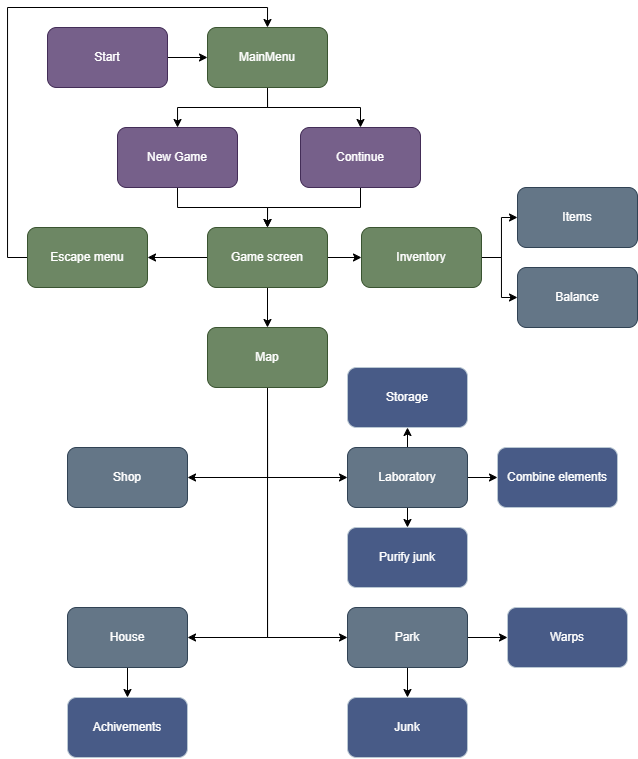

The diagram above was exported from draw.io. Its source (the exported page's mxGraphModel, read from the mxfile embedded in the PNG):
<mxGraphModel dx="507" dy="662" grid="1" gridSize="10" guides="1" tooltips="1" connect="1" arrows="1" fold="1" page="1" pageScale="1" pageWidth="827" pageHeight="1169" math="0" shadow="0">
  <root>
    <mxCell id="0" />
    <mxCell id="1" parent="0" />
    <mxCell id="NBWjpztF4RZvXmaNTqcC-3" style="edgeStyle=orthogonalEdgeStyle;rounded=0;orthogonalLoop=1;jettySize=auto;html=1;exitX=1;exitY=0.5;exitDx=0;exitDy=0;entryX=0;entryY=0.5;entryDx=0;entryDy=0;" edge="1" parent="1" source="NBWjpztF4RZvXmaNTqcC-1" target="NBWjpztF4RZvXmaNTqcC-2">
      <mxGeometry relative="1" as="geometry" />
    </mxCell>
    <mxCell id="NBWjpztF4RZvXmaNTqcC-1" value="Start" style="rounded=1;whiteSpace=wrap;html=1;fillColor=#76608a;fontColor=#ffffff;strokeColor=#432D57;" vertex="1" parent="1">
      <mxGeometry x="100" y="110" width="120" height="60" as="geometry" />
    </mxCell>
    <mxCell id="NBWjpztF4RZvXmaNTqcC-5" style="edgeStyle=orthogonalEdgeStyle;rounded=0;orthogonalLoop=1;jettySize=auto;html=1;exitX=0.5;exitY=1;exitDx=0;exitDy=0;" edge="1" parent="1" source="NBWjpztF4RZvXmaNTqcC-2" target="NBWjpztF4RZvXmaNTqcC-4">
      <mxGeometry relative="1" as="geometry" />
    </mxCell>
    <mxCell id="NBWjpztF4RZvXmaNTqcC-7" style="edgeStyle=orthogonalEdgeStyle;rounded=0;orthogonalLoop=1;jettySize=auto;html=1;exitX=0.5;exitY=1;exitDx=0;exitDy=0;entryX=0.5;entryY=0;entryDx=0;entryDy=0;" edge="1" parent="1" source="NBWjpztF4RZvXmaNTqcC-2" target="NBWjpztF4RZvXmaNTqcC-6">
      <mxGeometry relative="1" as="geometry" />
    </mxCell>
    <mxCell id="NBWjpztF4RZvXmaNTqcC-2" value="MainMenu" style="rounded=1;whiteSpace=wrap;html=1;fillColor=#6d8764;fontColor=#ffffff;strokeColor=#3A5431;" vertex="1" parent="1">
      <mxGeometry x="260" y="110" width="120" height="60" as="geometry" />
    </mxCell>
    <mxCell id="NBWjpztF4RZvXmaNTqcC-9" style="edgeStyle=orthogonalEdgeStyle;rounded=0;orthogonalLoop=1;jettySize=auto;html=1;exitX=0.5;exitY=1;exitDx=0;exitDy=0;entryX=0.5;entryY=0;entryDx=0;entryDy=0;" edge="1" parent="1" source="NBWjpztF4RZvXmaNTqcC-4" target="NBWjpztF4RZvXmaNTqcC-8">
      <mxGeometry relative="1" as="geometry" />
    </mxCell>
    <mxCell id="NBWjpztF4RZvXmaNTqcC-4" value="New Game" style="rounded=1;whiteSpace=wrap;html=1;fillColor=#76608a;fontColor=#ffffff;strokeColor=#432D57;" vertex="1" parent="1">
      <mxGeometry x="170" y="210" width="120" height="60" as="geometry" />
    </mxCell>
    <mxCell id="NBWjpztF4RZvXmaNTqcC-10" style="edgeStyle=orthogonalEdgeStyle;rounded=0;orthogonalLoop=1;jettySize=auto;html=1;exitX=0.5;exitY=1;exitDx=0;exitDy=0;entryX=0.5;entryY=0;entryDx=0;entryDy=0;" edge="1" parent="1" source="NBWjpztF4RZvXmaNTqcC-6" target="NBWjpztF4RZvXmaNTqcC-8">
      <mxGeometry relative="1" as="geometry" />
    </mxCell>
    <mxCell id="NBWjpztF4RZvXmaNTqcC-6" value="Continue" style="rounded=1;whiteSpace=wrap;html=1;fillColor=#76608a;fontColor=#ffffff;strokeColor=#432D57;" vertex="1" parent="1">
      <mxGeometry x="353" y="210" width="120" height="60" as="geometry" />
    </mxCell>
    <mxCell id="NBWjpztF4RZvXmaNTqcC-12" style="edgeStyle=orthogonalEdgeStyle;rounded=0;orthogonalLoop=1;jettySize=auto;html=1;exitX=0.5;exitY=1;exitDx=0;exitDy=0;entryX=0.5;entryY=0;entryDx=0;entryDy=0;" edge="1" parent="1" source="NBWjpztF4RZvXmaNTqcC-8" target="NBWjpztF4RZvXmaNTqcC-11">
      <mxGeometry relative="1" as="geometry" />
    </mxCell>
    <mxCell id="NBWjpztF4RZvXmaNTqcC-14" style="edgeStyle=orthogonalEdgeStyle;rounded=0;orthogonalLoop=1;jettySize=auto;html=1;exitX=1;exitY=0.5;exitDx=0;exitDy=0;entryX=0;entryY=0.5;entryDx=0;entryDy=0;" edge="1" parent="1" source="NBWjpztF4RZvXmaNTqcC-8" target="NBWjpztF4RZvXmaNTqcC-13">
      <mxGeometry relative="1" as="geometry" />
    </mxCell>
    <mxCell id="NBWjpztF4RZvXmaNTqcC-43" style="edgeStyle=orthogonalEdgeStyle;rounded=0;orthogonalLoop=1;jettySize=auto;html=1;exitX=0;exitY=0.5;exitDx=0;exitDy=0;entryX=1;entryY=0.5;entryDx=0;entryDy=0;fontColor=#FFFFFF;" edge="1" parent="1" source="NBWjpztF4RZvXmaNTqcC-8" target="NBWjpztF4RZvXmaNTqcC-42">
      <mxGeometry relative="1" as="geometry" />
    </mxCell>
    <mxCell id="NBWjpztF4RZvXmaNTqcC-8" value="Game screen" style="rounded=1;whiteSpace=wrap;html=1;fillColor=#6d8764;fontColor=#ffffff;strokeColor=#3A5431;" vertex="1" parent="1">
      <mxGeometry x="260" y="310" width="120" height="60" as="geometry" />
    </mxCell>
    <mxCell id="NBWjpztF4RZvXmaNTqcC-24" style="edgeStyle=orthogonalEdgeStyle;rounded=0;orthogonalLoop=1;jettySize=auto;html=1;exitX=0.5;exitY=1;exitDx=0;exitDy=0;entryX=1;entryY=0.5;entryDx=0;entryDy=0;" edge="1" parent="1" source="NBWjpztF4RZvXmaNTqcC-11" target="NBWjpztF4RZvXmaNTqcC-19">
      <mxGeometry relative="1" as="geometry" />
    </mxCell>
    <mxCell id="NBWjpztF4RZvXmaNTqcC-25" style="edgeStyle=orthogonalEdgeStyle;rounded=0;orthogonalLoop=1;jettySize=auto;html=1;exitX=0.5;exitY=1;exitDx=0;exitDy=0;entryX=0;entryY=0.5;entryDx=0;entryDy=0;" edge="1" parent="1" source="NBWjpztF4RZvXmaNTqcC-11" target="NBWjpztF4RZvXmaNTqcC-22">
      <mxGeometry relative="1" as="geometry" />
    </mxCell>
    <mxCell id="NBWjpztF4RZvXmaNTqcC-26" style="edgeStyle=orthogonalEdgeStyle;rounded=0;orthogonalLoop=1;jettySize=auto;html=1;exitX=0.5;exitY=1;exitDx=0;exitDy=0;entryX=1;entryY=0.5;entryDx=0;entryDy=0;" edge="1" parent="1" source="NBWjpztF4RZvXmaNTqcC-11" target="NBWjpztF4RZvXmaNTqcC-20">
      <mxGeometry relative="1" as="geometry">
        <Array as="points">
          <mxPoint x="320" y="720" />
        </Array>
      </mxGeometry>
    </mxCell>
    <mxCell id="NBWjpztF4RZvXmaNTqcC-27" style="edgeStyle=orthogonalEdgeStyle;rounded=0;orthogonalLoop=1;jettySize=auto;html=1;exitX=0.5;exitY=1;exitDx=0;exitDy=0;entryX=0;entryY=0.5;entryDx=0;entryDy=0;" edge="1" parent="1" source="NBWjpztF4RZvXmaNTqcC-11" target="NBWjpztF4RZvXmaNTqcC-21">
      <mxGeometry relative="1" as="geometry" />
    </mxCell>
    <mxCell id="NBWjpztF4RZvXmaNTqcC-11" value="Map" style="rounded=1;whiteSpace=wrap;html=1;fillColor=#6d8764;fontColor=#ffffff;strokeColor=#3A5431;" vertex="1" parent="1">
      <mxGeometry x="260" y="410" width="120" height="60" as="geometry" />
    </mxCell>
    <mxCell id="NBWjpztF4RZvXmaNTqcC-17" style="edgeStyle=orthogonalEdgeStyle;rounded=0;orthogonalLoop=1;jettySize=auto;html=1;exitX=1;exitY=0.5;exitDx=0;exitDy=0;entryX=0;entryY=0.5;entryDx=0;entryDy=0;" edge="1" parent="1" source="NBWjpztF4RZvXmaNTqcC-13" target="NBWjpztF4RZvXmaNTqcC-15">
      <mxGeometry relative="1" as="geometry" />
    </mxCell>
    <mxCell id="NBWjpztF4RZvXmaNTqcC-18" style="edgeStyle=orthogonalEdgeStyle;rounded=0;orthogonalLoop=1;jettySize=auto;html=1;exitX=1;exitY=0.5;exitDx=0;exitDy=0;entryX=0;entryY=0.5;entryDx=0;entryDy=0;" edge="1" parent="1" source="NBWjpztF4RZvXmaNTqcC-13" target="NBWjpztF4RZvXmaNTqcC-16">
      <mxGeometry relative="1" as="geometry" />
    </mxCell>
    <mxCell id="NBWjpztF4RZvXmaNTqcC-13" value="Inventory" style="rounded=1;whiteSpace=wrap;html=1;fillColor=#6d8764;fontColor=#ffffff;strokeColor=#3A5431;" vertex="1" parent="1">
      <mxGeometry x="414" y="310" width="120" height="60" as="geometry" />
    </mxCell>
    <mxCell id="NBWjpztF4RZvXmaNTqcC-15" value="Items" style="rounded=1;whiteSpace=wrap;html=1;fillColor=#647687;strokeColor=#314354;fontColor=#ffffff;" vertex="1" parent="1">
      <mxGeometry x="570" y="270" width="120" height="60" as="geometry" />
    </mxCell>
    <mxCell id="NBWjpztF4RZvXmaNTqcC-16" value="Balance" style="rounded=1;whiteSpace=wrap;html=1;fillColor=#647687;strokeColor=#314354;fontColor=#ffffff;" vertex="1" parent="1">
      <mxGeometry x="570" y="350" width="120" height="60" as="geometry" />
    </mxCell>
    <mxCell id="NBWjpztF4RZvXmaNTqcC-19" value="Shop" style="rounded=1;whiteSpace=wrap;html=1;strokeColor=#314354;fillColor=#647687;fontColor=#ffffff;" vertex="1" parent="1">
      <mxGeometry x="120" y="530" width="120" height="60" as="geometry" />
    </mxCell>
    <mxCell id="NBWjpztF4RZvXmaNTqcC-31" style="edgeStyle=orthogonalEdgeStyle;rounded=0;orthogonalLoop=1;jettySize=auto;html=1;exitX=0.5;exitY=1;exitDx=0;exitDy=0;entryX=0.5;entryY=0;entryDx=0;entryDy=0;" edge="1" parent="1" source="NBWjpztF4RZvXmaNTqcC-20" target="NBWjpztF4RZvXmaNTqcC-30">
      <mxGeometry relative="1" as="geometry" />
    </mxCell>
    <mxCell id="NBWjpztF4RZvXmaNTqcC-20" value="House" style="rounded=1;whiteSpace=wrap;html=1;strokeColor=#314354;fillColor=#647687;fontColor=#ffffff;" vertex="1" parent="1">
      <mxGeometry x="120" y="690" width="120" height="60" as="geometry" />
    </mxCell>
    <mxCell id="NBWjpztF4RZvXmaNTqcC-39" style="edgeStyle=orthogonalEdgeStyle;rounded=0;orthogonalLoop=1;jettySize=auto;html=1;exitX=0.5;exitY=0;exitDx=0;exitDy=0;entryX=0.5;entryY=1;entryDx=0;entryDy=0;fontColor=#FFFFFF;" edge="1" parent="1" source="NBWjpztF4RZvXmaNTqcC-21" target="NBWjpztF4RZvXmaNTqcC-38">
      <mxGeometry relative="1" as="geometry" />
    </mxCell>
    <mxCell id="NBWjpztF4RZvXmaNTqcC-40" style="edgeStyle=orthogonalEdgeStyle;rounded=0;orthogonalLoop=1;jettySize=auto;html=1;exitX=1;exitY=0.5;exitDx=0;exitDy=0;entryX=0;entryY=0.5;entryDx=0;entryDy=0;fontColor=#FFFFFF;" edge="1" parent="1" source="NBWjpztF4RZvXmaNTqcC-21" target="NBWjpztF4RZvXmaNTqcC-37">
      <mxGeometry relative="1" as="geometry" />
    </mxCell>
    <mxCell id="NBWjpztF4RZvXmaNTqcC-41" style="edgeStyle=orthogonalEdgeStyle;rounded=0;orthogonalLoop=1;jettySize=auto;html=1;exitX=0.5;exitY=1;exitDx=0;exitDy=0;entryX=0.5;entryY=0;entryDx=0;entryDy=0;fontColor=#FFFFFF;" edge="1" parent="1" source="NBWjpztF4RZvXmaNTqcC-21" target="NBWjpztF4RZvXmaNTqcC-36">
      <mxGeometry relative="1" as="geometry" />
    </mxCell>
    <mxCell id="NBWjpztF4RZvXmaNTqcC-21" value="Laboratory" style="rounded=1;whiteSpace=wrap;html=1;strokeColor=#314354;fillColor=#647687;fontColor=#ffffff;" vertex="1" parent="1">
      <mxGeometry x="400" y="530" width="120" height="60" as="geometry" />
    </mxCell>
    <mxCell id="NBWjpztF4RZvXmaNTqcC-33" style="edgeStyle=orthogonalEdgeStyle;rounded=0;orthogonalLoop=1;jettySize=auto;html=1;exitX=0.5;exitY=1;exitDx=0;exitDy=0;entryX=0.5;entryY=0;entryDx=0;entryDy=0;fontColor=#FFFFFF;" edge="1" parent="1" source="NBWjpztF4RZvXmaNTqcC-22" target="NBWjpztF4RZvXmaNTqcC-32">
      <mxGeometry relative="1" as="geometry" />
    </mxCell>
    <mxCell id="NBWjpztF4RZvXmaNTqcC-35" style="edgeStyle=orthogonalEdgeStyle;rounded=0;orthogonalLoop=1;jettySize=auto;html=1;exitX=1;exitY=0.5;exitDx=0;exitDy=0;entryX=0;entryY=0.5;entryDx=0;entryDy=0;fontColor=#FFFFFF;" edge="1" parent="1" source="NBWjpztF4RZvXmaNTqcC-22" target="NBWjpztF4RZvXmaNTqcC-34">
      <mxGeometry relative="1" as="geometry" />
    </mxCell>
    <mxCell id="NBWjpztF4RZvXmaNTqcC-22" value="Park" style="rounded=1;whiteSpace=wrap;html=1;strokeColor=#314354;fillColor=#647687;fontColor=#ffffff;" vertex="1" parent="1">
      <mxGeometry x="400" y="690" width="120" height="60" as="geometry" />
    </mxCell>
    <mxCell id="NBWjpztF4RZvXmaNTqcC-30" value="&lt;font color=&quot;#ffffff&quot;&gt;Achivements&lt;/font&gt;" style="rounded=1;whiteSpace=wrap;html=1;strokeColor=#BAC8D3;fillColor=#485B87;" vertex="1" parent="1">
      <mxGeometry x="120" y="780" width="120" height="60" as="geometry" />
    </mxCell>
    <mxCell id="NBWjpztF4RZvXmaNTqcC-32" value="Junk" style="rounded=1;whiteSpace=wrap;html=1;strokeColor=#BAC8D3;fontColor=#FFFFFF;fillColor=#485B87;" vertex="1" parent="1">
      <mxGeometry x="400" y="780" width="120" height="60" as="geometry" />
    </mxCell>
    <mxCell id="NBWjpztF4RZvXmaNTqcC-34" value="Warps" style="rounded=1;whiteSpace=wrap;html=1;strokeColor=#BAC8D3;fontColor=#FFFFFF;fillColor=#485B87;" vertex="1" parent="1">
      <mxGeometry x="560" y="690" width="120" height="60" as="geometry" />
    </mxCell>
    <mxCell id="NBWjpztF4RZvXmaNTqcC-36" value="Purify junk" style="rounded=1;whiteSpace=wrap;html=1;strokeColor=#BAC8D3;fontColor=#FFFFFF;fillColor=#485B87;" vertex="1" parent="1">
      <mxGeometry x="400" y="610" width="120" height="60" as="geometry" />
    </mxCell>
    <mxCell id="NBWjpztF4RZvXmaNTqcC-37" value="Combine elements" style="rounded=1;whiteSpace=wrap;html=1;strokeColor=#BAC8D3;fontColor=#FFFFFF;fillColor=#485B87;" vertex="1" parent="1">
      <mxGeometry x="550" y="530" width="120" height="60" as="geometry" />
    </mxCell>
    <mxCell id="NBWjpztF4RZvXmaNTqcC-38" value="Storage" style="rounded=1;whiteSpace=wrap;html=1;strokeColor=#BAC8D3;fontColor=#FFFFFF;fillColor=#485B87;" vertex="1" parent="1">
      <mxGeometry x="400" y="450" width="120" height="60" as="geometry" />
    </mxCell>
    <mxCell id="NBWjpztF4RZvXmaNTqcC-44" style="edgeStyle=orthogonalEdgeStyle;rounded=0;orthogonalLoop=1;jettySize=auto;html=1;exitX=0;exitY=0.5;exitDx=0;exitDy=0;entryX=0.5;entryY=0;entryDx=0;entryDy=0;fontColor=#FFFFFF;" edge="1" parent="1" source="NBWjpztF4RZvXmaNTqcC-42" target="NBWjpztF4RZvXmaNTqcC-2">
      <mxGeometry relative="1" as="geometry" />
    </mxCell>
    <mxCell id="NBWjpztF4RZvXmaNTqcC-42" value="Escape menu" style="rounded=1;whiteSpace=wrap;html=1;strokeColor=#3A5431;fontColor=#ffffff;fillColor=#6d8764;" vertex="1" parent="1">
      <mxGeometry x="80" y="310" width="120" height="60" as="geometry" />
    </mxCell>
  </root>
</mxGraphModel>